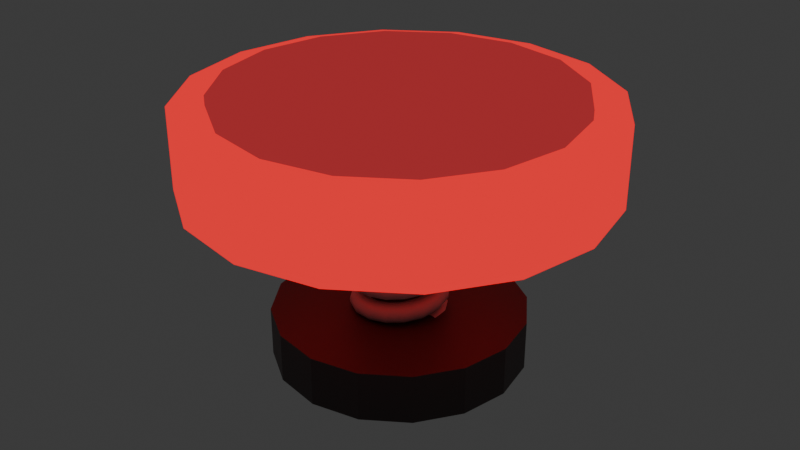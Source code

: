# Source: specialbouncepad.blend  (saved by Blender 5.0.119; exported with 4.5.12 LTS)
import bpy
from mathutils import Matrix  # noqa: F401  (used for matrix-valued properties, if any)

bpy.ops.wm.read_factory_settings(use_empty=True)
scene = bpy.context.scene
scene.name = 'Scene'

# ---- collections
col_collection = bpy.data.collections.new('Collection'); scene.collection.children.link(col_collection)

# ---- materials (node trees are filled in below, after node groups)
mat_material_004 = bpy.data.materials.new('Material.004')
mat_material_005 = bpy.data.materials.new('Material.005')
mat_material_002 = bpy.data.materials.new('Material.002')
mat_material_003 = bpy.data.materials.new('Material.003')

# ---- node groups
ng_smooth_by_angle = bpy.data.node_groups.new('Smooth by Angle', 'GeometryNodeTree')
_s = ng_smooth_by_angle.interface.new_socket(name='Mesh', in_out='OUTPUT', socket_type='NodeSocketGeometry')
_s = ng_smooth_by_angle.interface.new_socket(name='Mesh', in_out='INPUT', socket_type='NodeSocketGeometry')
_s = ng_smooth_by_angle.interface.new_socket(name='Angle', in_out='INPUT', socket_type='NodeSocketFloat')
_s.subtype = 'ANGLE'
_s.default_value = 0.5236
_s.min_value = 0.0
_s.max_value = 3.142
_s.description = 'Maximum face angle for smooth edges'
_s = ng_smooth_by_angle.interface.new_socket(name='Ignore Sharpness', in_out='INPUT', socket_type='NodeSocketBool')
_s.force_non_field = True
ng_smooth_by_angle.is_modifier = True
_N = ng_smooth_by_angle.nodes; _L = ng_smooth_by_angle.links
n0 = _N.new('GeometryNodeSetShadeSmooth'); n0.name = 'Set Shade Smooth'; n0.location = (120, -80)
n0.domain = 'EDGE'
n1 = _N.new('GeometryNodeSetShadeSmooth'); n1.name = 'Set Shade Smooth.001'; n1.location = (300, -80)
n2 = _N.new('NodeGroupOutput'); n2.name = 'Group Output'; n2.location = (480, -80)
n3 = _N.new('GeometryNodeInputMeshEdgeAngle'); n3.name = 'Edge Angle'; n3.location = (-440, -240)
n4 = _N.new('NodeGroupInput'); n4.name = 'Group Input'; n4.location = (-80, -80)
n5 = _N.new('GeometryNodeInputEdgeSmooth'); n5.name = 'Is Edge Smooth'; n5.location = (-260, -120)
n6 = _N.new('GeometryNodeInputShadeSmooth'); n6.name = 'Is Shade Smooth'; n6.location = (-440, -397)
n7 = _N.new('FunctionNodeCompare'); n7.name = 'Compare'; n7.location = (-260, -260)
n7.operation = 'LESS_EQUAL'
n7.inputs[6].default_value = (0.0, 0.0, 0.0, 0.0)
n7.inputs[7].default_value = (0.0, 0.0, 0.0, 0.0)
n8 = _N.new('FunctionNodeBooleanMath'); n8.name = 'Boolean Math.001'; n8.location = (-80, -260)
n9 = _N.new('NodeGroupInput'); n9.name = 'Group Input.001'; n9.location = (-440, -329)
n10 = _N.new('NodeGroupInput'); n10.name = 'Group Input.002'; n10.location = (-259, -189)
n11 = _N.new('FunctionNodeBooleanMath'); n11.name = 'Boolean Math'; n11.location = (-80, -149)
n11.operation = 'OR'
n12 = _N.new('FunctionNodeBooleanMath'); n12.name = 'Boolean Math.002'; n12.location = (-260, -380)
n12.operation = 'OR'
n13 = _N.new('NodeGroupInput'); n13.name = 'Group Input.003'; n13.location = (-440, -460)
_L.new(n3.outputs[0], n7.inputs[0])
_L.new(n1.outputs[0], n2.inputs[0])
_L.new(n9.outputs[1], n7.inputs[1])
_L.new(n7.outputs[0], n8.inputs[0])
_L.new(n4.outputs[0], n0.inputs[0])
_L.new(n0.outputs[0], n1.inputs[0])
_L.new(n8.outputs[0], n0.inputs[2])
_L.new(n10.outputs[2], n11.inputs[1])
_L.new(n5.outputs[0], n11.inputs[0])
_L.new(n11.outputs[0], n0.inputs[1])
_L.new(n13.outputs[2], n12.inputs[1])
_L.new(n6.outputs[0], n12.inputs[0])
_L.new(n12.outputs[0], n8.inputs[1])
n2.is_active_output = True

# ---- material node trees
mat_material_004.use_nodes = True; mat_material_004.node_tree.nodes.clear()
_N = mat_material_004.node_tree.nodes; _L = mat_material_004.node_tree.links
n0 = _N.new('ShaderNodeBsdfPrincipled'); n0.name = 'Principled BSDF'; n0.location = (-200, 100)
n0.inputs[0].default_value = (0.4653, 0.4653, 0.4653, 1.0)
n1 = _N.new('ShaderNodeOutputMaterial'); n1.name = 'Material Output'; n1.location = (200, 100)
_L.new(n0.outputs[0], n1.inputs[0])
n1.is_active_output = True
mat_material_005.use_nodes = True; mat_material_005.node_tree.nodes.clear()
_N = mat_material_005.node_tree.nodes; _L = mat_material_005.node_tree.links
n0 = _N.new('ShaderNodeBsdfPrincipled'); n0.name = 'Principled BSDF'; n0.location = (-200, 100)
n0.inputs[0].default_value = (0.05088, 0.05088, 0.05088, 1.0)
n1 = _N.new('ShaderNodeOutputMaterial'); n1.name = 'Material Output'; n1.location = (200, 100)
_L.new(n0.outputs[0], n1.inputs[0])
n1.is_active_output = True
mat_material_002.use_nodes = True; mat_material_002.node_tree.nodes.clear()
_N = mat_material_002.node_tree.nodes; _L = mat_material_002.node_tree.links
n0 = _N.new('ShaderNodeOutputMaterial'); n0.name = 'Material Output'; n0.location = (200, 100)
n1 = _N.new('ShaderNodeEmission'); n1.name = 'Emission'; n1.location = (-200, 100)
n1.inputs[0].default_value = (1.0, 0.02146, 0.02778, 1.0)
_L.new(n1.outputs[0], n0.inputs[0])
n0.is_active_output = True
mat_material_003.use_nodes = True; mat_material_003.node_tree.nodes.clear()
_N = mat_material_003.node_tree.nodes; _L = mat_material_003.node_tree.links
n0 = _N.new('ShaderNodeOutputMaterial'); n0.name = 'Material Output'; n0.location = (200, 100)
n1 = _N.new('ShaderNodeEmission'); n1.name = 'Emission'; n1.location = (-200, 100)
n1.inputs[0].default_value = (0.3703, 0.02796, 0.03255, 1.0)
_L.new(n1.outputs[0], n0.inputs[0])
n0.is_active_output = True

# ---- world
world_world = bpy.data.worlds.new('World'); scene.world = world_world
world_world.use_nodes = True; world_world.node_tree.nodes.clear()
_N = world_world.node_tree.nodes; _L = world_world.node_tree.links
n0 = _N.new('ShaderNodeOutputWorld'); n0.name = 'World Output'; n0.location = (200, 100)
n1 = _N.new('ShaderNodeBackground'); n1.name = 'Background'; n1.location = (-200, 100)
n1.inputs[0].default_value = (0.05088, 0.05088, 0.05088, 1.0)
_L.new(n1.outputs[0], n0.inputs[0])
n0.is_active_output = True
world_world.color = (0.05088, 0.05088, 0.05088)
world_world.sun_shadow_jitter_overblur = 0.0

# ---- meshes
me_circle_001 = bpy.data.meshes.new('Circle.001')
me_circle_001.from_pydata([(4.013, 1.0, 0.0), (3.818, 0.9808, 0.0), (3.63, 0.9239, 0.0), (3.457, 0.8315, 0.0), (3.306, 0.7071, 0.0), (3.182, 0.5556, 0.0), (3.089, 0.3827, 0.0), (3.032, 0.1951, 0.0), (3.013, 0.0, 0.0), (3.032, -0.1951, 0.0), (3.089, -0.3827, 0.0), (3.182, -0.5556, 0.0), (3.306, -0.7071, 0.0), (3.457, -0.8315, 0.0), (3.63, -0.9239, 0.0), (3.818, -0.9808, 0.0), (4.013, -1.0, 0.0), (4.208, -0.9808, 0.0), (4.396, -0.9239, 0.0), (4.569, -0.8315, 0.0), (4.72, -0.7071, 0.0), (4.844, -0.5556, 0.0), (4.937, -0.3827, 0.0), (4.994, -0.1951, 0.0), (5.013, 0.0, 0.0), (4.994, 0.1951, 0.0), (4.937, 0.3827, 0.0), (4.844, 0.5556, 0.0), (4.72, 0.7071, 0.0), (4.569, 0.8315, 0.0), (4.396, 0.9239, 0.0), (4.208, 0.9808, 0.0)], [(1, 0), (2, 1), (3, 2), (4, 3), (5, 4), (6, 5), (7, 6), (8, 7), (9, 8), (10, 9), (11, 10), (12, 11), (13, 12), (14, 13), (15, 14), (16, 15), (17, 16), (18, 17), (19, 18), (20, 19), (21, 20), (22, 21), (23, 22), (24, 23), (25, 24), (26, 25), (27, 26), (28, 27), (29, 28), (30, 29), (31, 30), (0, 31)], [])
_uv = me_circle_001.uv_layers.new(name='UVMap')
_uv.uv.foreach_set('vector', [])
me_circle_001.materials.append(mat_material_004)
me_circle_001.update()
me_cylinder_001 = bpy.data.meshes.new('Cylinder.001')
me_cylinder_001.from_pydata([(0.0, 1.0, -1.0), (0.0, 1.0, 1.0), (0.3827, 0.9239, -1.0), (0.3827, 0.9239, 1.0), (0.7071, 0.7071, -1.0), (0.7071, 0.7071, 1.0), (0.9239, 0.3827, -1.0), (0.9239, 0.3827, 1.0), (1.0, 0.0, -1.0), (1.0, 0.0, 1.0), (0.9239, -0.3827, -1.0), (0.9239, -0.3827, 1.0), (0.7071, -0.7071, -1.0), (0.7071, -0.7071, 1.0), (0.3827, -0.9239, -1.0), (0.3827, -0.9239, 1.0), (0.0, -1.0, -1.0), (0.0, -1.0, 1.0), (-0.3827, -0.9239, -1.0), (-0.3827, -0.9239, 1.0), (-0.7071, -0.7071, -1.0), (-0.7071, -0.7071, 1.0), (-0.9239, -0.3827, -1.0), (-0.9239, -0.3827, 1.0), (-1.0, 0.0, -1.0), (-1.0, 0.0, 1.0), (-0.9239, 0.3827, -1.0), (-0.9239, 0.3827, 1.0), (-0.7071, 0.7071, -1.0), (-0.7071, 0.7071, 1.0), (-0.3827, 0.9239, -1.0), (-0.3827, 0.9239, 1.0)], [], [(0, 1, 3, 2), (2, 3, 5, 4), (4, 5, 7, 6), (6, 7, 9, 8), (8, 9, 11, 10), (10, 11, 13, 12), (12, 13, 15, 14), (14, 15, 17, 16), (16, 17, 19, 18), (18, 19, 21, 20), (20, 21, 23, 22), (22, 23, 25, 24), (24, 25, 27, 26), (26, 27, 29, 28), (3, 1, 31, 29, 27, 25, 23, 21, 19, 17, 15, 13, 11, 9, 7, 5), (28, 29, 31, 30), (30, 31, 1, 0), (0, 2, 4, 6, 8, 10, 12, 14, 16, 18, 20, 22, 24, 26, 28, 30)])
_uv = me_cylinder_001.uv_layers.new(name='UVMap')
_uv.uv.foreach_set('vector', [1.0, 0.5, 1.0, 1.0, 0.9375, 1.0, 0.9375, 0.5, 0.9375, 0.5, 0.9375, 1.0, 0.875, 1.0, 0.875, 0.5, 0.875, 0.5, 0.875, 1.0, 0.8125, 1.0, 0.8125, 0.5, 0.8125, 0.5, 0.8125, 1.0, 0.75, 1.0, 0.75, 0.5, 0.75, 0.5, 0.75, 1.0, 0.6875, 1.0, 0.6875, 0.5, 0.6875, 0.5, 0.6875, 1.0, 0.625, 1.0, 0.625, 0.5, 0.625, 0.5, 0.625, 1.0, 0.5625, 1.0, 0.5625, 0.5, 0.5625, 0.5, 0.5625, 1.0, 0.5, 1.0, 0.5, 0.5, 0.5, 0.5, 0.5, 1.0, 0.4375, 1.0, 0.4375, 0.5, 0.4375, 0.5, 0.4375, 1.0, 0.375, 1.0, 0.375, 0.5, 0.375, 0.5, 0.375, 1.0, 0.3125, 1.0, 0.3125, 0.5, 0.3125, 0.5, 0.3125, 1.0, 0.25, 1.0, 0.25, 0.5, 0.25, 0.5, 0.25, 1.0, 0.1875, 1.0, 0.1875, 0.5, 0.1875, 0.5, 0.1875, 1.0, 0.125, 1.0, 0.125, 0.5, 0.3418, 0.4717, 0.25, 0.49, 0.1582, 0.4717, 0.08029, 0.4197, 0.02827, 0.3418, 0.01, 0.25, 0.02827, 0.1582, 0.08029, 0.08029, 0.1582, 0.02827, 0.25, 0.01, 0.3418, 0.02827, 0.4197, 0.08029, 0.4717, 0.1582, 0.49, 0.25, 0.4717, 0.3418, 0.4197, 0.4197, 0.125, 0.5, 0.125, 1.0, 0.0625, 1.0, 0.0625, 0.5, 0.0625, 0.5, 0.0625, 1.0, 0.0, 1.0, 0.0, 0.5, 0.75, 0.49, 0.8418, 0.4717, 0.9197, 0.4197, 0.9717, 0.3418, 0.99, 0.25, 0.9717, 0.1582, 0.9197, 0.08029, 0.8418, 0.02827, 0.75, 0.01, 0.6582, 0.02827, 0.5803, 0.08029, 0.5283, 0.1582, 0.51, 0.25, 0.5283, 0.3418, 0.5803, 0.4197, 0.6582, 0.4717])
me_cylinder_001.materials.append(mat_material_005)
me_cylinder_001.update()
me_cylinder_002 = bpy.data.meshes.new('Cylinder.002')
me_cylinder_002.from_pydata([(0.0, 1.0, -1.0), (0.0, 0.8332, 0.9539), (0.3827, 0.9239, -1.0), (0.3189, 0.7698, 0.9539), (0.7071, 0.7071, -1.0), (0.5892, 0.5892, 0.9539), (0.9239, 0.3827, -1.0), (0.7698, 0.3189, 0.9539), (1.0, 0.0, -1.0), (0.8332, 0.0, 0.9539), (0.9239, -0.3827, -1.0), (0.7698, -0.3189, 0.9539), (0.7071, -0.7071, -1.0), (0.5892, -0.5892, 0.9539), (0.3827, -0.9239, -1.0), (0.3189, -0.7698, 0.9539), (0.0, -1.0, -1.0), (0.0, -0.8332, 0.9539), (-0.3827, -0.9239, -1.0), (-0.3189, -0.7698, 0.9539), (-0.7071, -0.7071, -1.0), (-0.5892, -0.5892, 0.9539), (-0.9239, -0.3827, -1.0), (-0.7698, -0.3189, 0.9539), (-1.0, 0.0, -1.0), (-0.8332, 0.0, 0.9539), (-0.9239, 0.3827, -1.0), (-0.7698, 0.3189, 0.9539), (-0.7071, 0.7071, -1.0), (-0.5892, 0.5892, 0.9539), (-0.3827, 0.9239, -1.0), (-0.3189, 0.7698, 0.9539), (0.3827, 0.9239, 0.9539), (0.0, 1.0, 0.9539), (0.7071, 0.7071, 0.9539), (0.9239, 0.3827, 0.9539), (1.0, 0.0, 0.9539), (0.9239, -0.3827, 0.9539), (0.7071, -0.7071, 0.9539), (0.3827, -0.9239, 0.9539), (0.0, -1.0, 0.9539), (-0.3827, -0.9239, 0.9539), (-0.7071, -0.7071, 0.9539), (-0.9239, -0.3827, 0.9539), (-1.0, 0.0, 0.9539), (-0.9239, 0.3827, 0.9539), (-0.7071, 0.7071, 0.9539), (-0.3827, 0.9239, 0.9539), (0.3189, 0.7698, 1.181), (-7.621e-11, 0.8332, 1.181), (0.5892, 0.5892, 1.181), (0.7698, 0.3189, 1.181), (0.8332, 0.0, 1.181), (0.7698, -0.3189, 1.181), (0.5892, -0.5892, 1.181), (0.3189, -0.7698, 1.181), (-7.621e-11, -0.8332, 1.181), (-0.3189, -0.7698, 1.181), (-0.5892, -0.5892, 1.181), (-0.7698, -0.3189, 1.181), (-0.8332, 0.0, 1.181), (-0.7698, 0.3189, 1.181), (-0.5892, 0.5892, 1.181), (-0.3189, 0.7698, 1.181)], [], [(0, 33, 32, 2), (2, 32, 34, 4), (4, 34, 35, 6), (6, 35, 36, 8), (8, 36, 37, 10), (10, 37, 38, 12), (12, 38, 39, 14), (14, 39, 40, 16), (16, 40, 41, 18), (18, 41, 42, 20), (20, 42, 43, 22), (22, 43, 44, 24), (24, 44, 45, 26), (26, 45, 46, 28), (21, 19, 57, 58), (28, 46, 47, 30), (30, 47, 33, 0), (0, 2, 4, 6, 8, 10, 12, 14, 16, 18, 20, 22, 24, 26, 28, 30), (1, 3, 32, 33), (3, 5, 34, 32), (5, 7, 35, 34), (7, 9, 36, 35), (9, 11, 37, 36), (11, 13, 38, 37), (13, 15, 39, 38), (15, 17, 40, 39), (17, 19, 41, 40), (19, 21, 42, 41), (21, 23, 43, 42), (23, 25, 44, 43), (25, 27, 45, 44), (27, 29, 46, 45), (29, 31, 47, 46), (31, 1, 33, 47), (48, 49, 63, 62, 61, 60, 59, 58, 57, 56, 55, 54, 53, 52, 51, 50), (7, 5, 50, 51), (23, 21, 58, 59), (9, 7, 51, 52), (25, 23, 59, 60), (11, 9, 52, 53), (27, 25, 60, 61), (13, 11, 53, 54), (29, 27, 61, 62), (15, 13, 54, 55), (31, 29, 62, 63), (17, 15, 55, 56), (3, 1, 49, 48), (1, 31, 63, 49), (19, 17, 56, 57), (5, 3, 48, 50)])
me_cylinder_002.polygons.foreach_set('use_smooth', [True] * 50)
me_cylinder_002.polygons.foreach_set('material_index', [0, 0, 0, 0, 0, 0, 0, 0, 0, 0, 0, 0, 0, 0, 1, 0, 0, 0, 0, 0, 0, 0, 0, 0, 0, 0, 0, 0, 0, 0, 0, 0, 0, 0, 1, 1, 1, 1, 1, 1, 1, 1, 1, 1, 1, 1, 1, 1, 1, 1])
_uv = me_cylinder_002.uv_layers.new(name='UVMap')
_uv.uv.foreach_set('vector', [1.0, 0.5, 1.0, 1.0, 0.9375, 1.0, 0.9375, 0.5, 0.9375, 0.5, 0.9375, 1.0, 0.875, 1.0, 0.875, 0.5, 0.875, 0.5, 0.875, 1.0, 0.8125, 1.0, 0.8125, 0.5, 0.8125, 0.5, 0.8125, 1.0, 0.75, 1.0, 0.75, 0.5, 0.75, 0.5, 0.75, 1.0, 0.6875, 1.0, 0.6875, 0.5, 0.6875, 0.5, 0.6875, 1.0, 0.625, 1.0, 0.625, 0.5, 0.625, 0.5, 0.625, 1.0, 0.5625, 1.0, 0.5625, 0.5, 0.5625, 0.5, 0.5625, 1.0, 0.5, 1.0, 0.5, 0.5, 0.5, 0.5, 0.5, 1.0, 0.4375, 1.0, 0.4375, 0.5, 0.4375, 0.5, 0.4375, 1.0, 0.375, 1.0, 0.375, 0.5, 0.375, 0.5, 0.375, 1.0, 0.3125, 1.0, 0.3125, 0.5, 0.3125, 0.5, 0.3125, 1.0, 0.25, 1.0, 0.25, 0.5, 0.25, 0.5, 0.25, 1.0, 0.1875, 1.0, 0.1875, 0.5, 0.1875, 0.5, 0.1875, 1.0, 0.125, 1.0, 0.125, 0.5, 0.1086, 0.1086, 0.1735, 0.06525, 0.1735, 0.06525, 0.1086, 0.1086, 0.125, 0.5, 0.125, 1.0, 0.0625, 1.0, 0.0625, 0.5, 0.0625, 0.5, 0.0625, 1.0, 0.0, 1.0, 0.0, 0.5, 0.75, 0.49, 0.8418, 0.4717, 0.9197, 0.4197, 0.9717, 0.3418, 0.99, 0.25, 0.9717, 0.1582, 0.9197, 0.08029, 0.8418, 0.02827, 0.75, 0.01, 0.6582, 0.02827, 0.5803, 0.08029, 0.5283, 0.1582, 0.51, 0.25, 0.5283, 0.3418, 0.5803, 0.4197, 0.6582, 0.4717, 0.25, 0.45, 0.3265, 0.4348, 0.3418, 0.4717, 0.25, 0.49, 0.3265, 0.4348, 0.3914, 0.3914, 0.4197, 0.4197, 0.3418, 0.4717, 0.3914, 0.3914, 0.4348, 0.3265, 0.4717, 0.3418, 0.4197, 0.4197, 0.4348, 0.3265, 0.45, 0.25, 0.49, 0.25, 0.4717, 0.3418, 0.45, 0.25, 0.4348, 0.1735, 0.4717, 0.1582, 0.49, 0.25, 0.4348, 0.1735, 0.3914, 0.1086, 0.4197, 0.08029, 0.4717, 0.1582, 0.3914, 0.1086, 0.3265, 0.06525, 0.3418, 0.02827, 0.4197, 0.08029, 0.3265, 0.06525, 0.25, 0.05002, 0.25, 0.01, 0.3418, 0.02827, 0.25, 0.05002, 0.1735, 0.06525, 0.1582, 0.02827, 0.25, 0.01, 0.1735, 0.06525, 0.1086, 0.1086, 0.08029, 0.08029, 0.1582, 0.02827, 0.1086, 0.1086, 0.06525, 0.1735, 0.02827, 0.1582, 0.08029, 0.08029, 0.06525, 0.1735, 0.05002, 0.25, 0.01, 0.25, 0.02827, 0.1582, 0.05002, 0.25, 0.06525, 0.3265, 0.02827, 0.3418, 0.01, 0.25, 0.06525, 0.3265, 0.1086, 0.3914, 0.08029, 0.4197, 0.02827, 0.3418, 0.1086, 0.3914, 0.1735, 0.4348, 0.1582, 0.4717, 0.08029, 0.4197, 0.1735, 0.4348, 0.25, 0.45, 0.25, 0.49, 0.1582, 0.4717, 0.3265, 0.4348, 0.25, 0.45, 0.1735, 0.4348, 0.1086, 0.3914, 0.06525, 0.3265, 0.05002, 0.25, 0.06525, 0.1735, 0.1086, 0.1086, 0.1735, 0.06525, 0.25, 0.05002, 0.3265, 0.06525, 0.3914, 0.1086, 0.4348, 0.1735, 0.45, 0.25, 0.4348, 0.3265, 0.3914, 0.3914, 0.4348, 0.3265, 0.3914, 0.3914, 0.3914, 0.3914, 0.4348, 0.3265, 0.06525, 0.1735, 0.1086, 0.1086, 0.1086, 0.1086, 0.06525, 0.1735, 0.45, 0.25, 0.4348, 0.3265, 0.4348, 0.3265, 0.45, 0.25, 0.05002, 0.25, 0.06525, 0.1735, 0.06525, 0.1735, 0.05002, 0.25, 0.4348, 0.1735, 0.45, 0.25, 0.45, 0.25, 0.4348, 0.1735, 0.06525, 0.3265, 0.05002, 0.25, 0.05002, 0.25, 0.06525, 0.3265, 0.3914, 0.1086, 0.4348, 0.1735, 0.4348, 0.1735, 0.3914, 0.1086, 0.1086, 0.3914, 0.06525, 0.3265, 0.06525, 0.3265, 0.1086, 0.3914, 0.3265, 0.06525, 0.3914, 0.1086, 0.3914, 0.1086, 0.3265, 0.06525, 0.1735, 0.4348, 0.1086, 0.3914, 0.1086, 0.3914, 0.1735, 0.4348, 0.25, 0.05002, 0.3265, 0.06525, 0.3265, 0.06525, 0.25, 0.05002, 0.3265, 0.4348, 0.25, 0.45, 0.25, 0.45, 0.3265, 0.4348, 0.25, 0.45, 0.1735, 0.4348, 0.1735, 0.4348, 0.25, 0.45, 0.1735, 0.06525, 0.25, 0.05002, 0.25, 0.05002, 0.1735, 0.06525, 0.3914, 0.3914, 0.3265, 0.4348, 0.3265, 0.4348, 0.3914, 0.3914])
me_cylinder_002.materials.append(mat_material_002)
me_cylinder_002.materials.append(mat_material_003)
me_cylinder_002.update()

# ---- objects
ob_circle = bpy.data.objects.new('Circle', me_circle_001)
ob_cylinder = bpy.data.objects.new('Cylinder', me_cylinder_001)
ob_cylinder_001 = bpy.data.objects.new('Cylinder.001', me_cylinder_002)

# ---- transforms, parenting, visibility, modifiers, constraints
ob_circle.location = (0.0, 0.0, 0.0)
ob_circle.rotation_euler = (1.571, -0.0, 0.0)
_m = ob_circle.modifiers.new('Screw', 'SCREW')
_m.iterations = 6
_m.axis = 'Y'
_m.screw_offset = 2.6
ob_cylinder.location = (0.0, 0.0, -1.664)
ob_cylinder.scale = (12.9, 12.9, 2.558)
ob_cylinder_001.location = (0.0, 0.0, 18.61)
ob_cylinder_001.scale = (21.22, 21.22, 4.207)
_m = ob_cylinder_001.modifiers.new('Smooth by Angle', 'NODES')
_m.node_group = ng_smooth_by_angle
_m.use_pin_to_last = True
_m.show_group_selector = False

# ---- collection membership
col_collection.objects.link(ob_circle)
col_collection.objects.link(ob_cylinder)
col_collection.objects.link(ob_cylinder_001)

# ---- scene / render settings (as saved in the file)
scene.frame_start = 1; scene.frame_end = 250; scene.frame_set(1)
scene.render.engine = 'BLENDER_EEVEE_NEXT'
scene.render.bake_bias = 0.0
scene.render.bake_samples = 0
scene.cycles.sampling_pattern = 'TABULATED_SOBOL'
scene.eevee.use_volume_custom_range = False
bpy.context.view_layer.update()

# ---- added for rendering (the .blend has no active camera): camera
cam_auto = bpy.data.cameras.new('AutoCamera')
cam_auto.lens = 50.0
cam_auto.sensor_width = 36.0
cam_auto.clip_end = 1074.02
ob_auto_camera = bpy.data.objects.new('AutoCamera', cam_auto)
scene.collection.objects.link(ob_auto_camera)
ob_auto_camera.location = (61.1979, -73.4375, 58.6393)
ob_auto_camera.rotation_euler = (1.09748, -7.21219e-08, 0.694738)
scene.camera = ob_auto_camera
bpy.context.view_layer.update()
